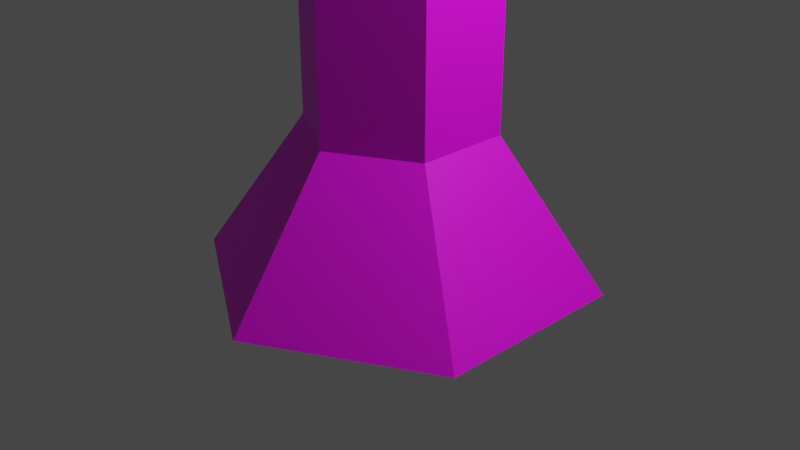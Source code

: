 # Source: Rocket.blend  (saved by Blender 3.0.42; exported with 4.5.12 LTS)
import bpy
from mathutils import Matrix  # noqa: F401  (used for matrix-valued properties, if any)

bpy.ops.wm.read_factory_settings(use_empty=True)
scene = bpy.context.scene
scene.name = 'Scene'

# ---- collections
col_collection = bpy.data.collections.new('Collection'); scene.collection.children.link(col_collection)

# ---- images (referenced by path relative to the original .blend; pixels are not part of the script)
import os
ASSET_DIR = os.environ.get("B2B_ASSET_DIR", "")  # directory of the original .blend (textures are referenced by path, not embedded)
HERE = os.path.dirname(os.path.abspath(__file__))  # packed textures are extracted next to this script under _unpacked/

def load_image(name, relpath, width, height, colorspace="sRGB"):
    """Load a texture the original file referenced (path relative to the .blend, or extracted next to this script)."""
    p = next((c for c in (os.path.join(HERE, relpath), os.path.join(ASSET_DIR, relpath)) if relpath and os.path.exists(c)), "")
    if p:
        img = bpy.data.images.load(p, check_existing=True)
        img.name = name
    else:  # same state as the original file: an image datablock whose file is absent (Cycles renders it pink)
        img = bpy.data.images.new(name, width, height)
        img.source = "FILE"
        img.filepath = "//" + (relpath or name)
    img.colorspace_settings.name = colorspace
    return img
img_rockettexture_png = load_image('RocketTexture.png', 'RocketTexture.png', 1024, 1024, 'sRGB')

# ---- materials (node trees are filled in below, after node groups)
mat_material_001 = bpy.data.materials.new('Material.001')
mat_material_001.use_transparent_shadow = False

# ---- material node trees
mat_material_001.use_nodes = True; mat_material_001.node_tree.nodes.clear()
_N = mat_material_001.node_tree.nodes; _L = mat_material_001.node_tree.links
n0 = _N.new('ShaderNodeBsdfPrincipled'); n0.name = 'Principled BSDF'; n0.location = (10, 300)
n0.distribution = 'GGX'
n0.subsurface_method = 'RANDOM_WALK_SKIN'
n0.inputs[3].default_value = 1.45
n0.inputs[27].default_value = (0.0, 0.0, 0.0, 1.0)
n0.inputs[28].default_value = 1.0
n1 = _N.new('ShaderNodeOutputMaterial'); n1.name = 'Material Output'; n1.location = (300, 300)
n2 = _N.new('ShaderNodeTexImage'); n2.name = 'Image Texture'; n2.location = (-280, 280)
n2.image = img_rockettexture_png
_L.new(n0.outputs[0], n1.inputs[0])
_L.new(n2.outputs[0], n0.inputs[0])
n1.is_active_output = True

# ---- world
world_world = bpy.data.worlds.new('World'); scene.world = world_world
world_world.use_nodes = True; world_world.node_tree.nodes.clear()
_N = world_world.node_tree.nodes; _L = world_world.node_tree.links
n0 = _N.new('ShaderNodeOutputWorld'); n0.name = 'World Output'; n0.location = (300, 300)
n1 = _N.new('ShaderNodeBackground'); n1.name = 'Background'; n1.location = (10, 300)
n1.inputs[0].default_value = (0.05088, 0.05088, 0.05088, 1.0)
_L.new(n1.outputs[0], n0.inputs[0])
n0.is_active_output = True
world_world.color = (0.05088, 0.05088, 0.05088)
world_world.use_sun_shadow = False
world_world.sun_shadow_jitter_overblur = 0.0

# ---- cameras
cam_camera = bpy.data.cameras.new('Camera')
cam_camera.clip_end = 100.0
cam_camera.ortho_scale = 7.314

# ---- lights
light_light = bpy.data.lights.new('Light', 'POINT')
light_light.transmission_factor = 0.0
light_light.energy = 1000.0
light_light.shadow_soft_size = 0.1
light_light.shadow_maximum_resolution = 0.006
light_light.use_absolute_resolution = True

# ---- meshes
me_cylinder = bpy.data.meshes.new('Cylinder')
me_cylinder.from_pydata([(0.0, 1.0, -1.0), (0.0, 1.0, 1.0), (0.866, 0.5, -1.0), (0.866, 0.5, 1.0), (0.866, -0.5, -1.0), (0.866, -0.5, 1.0), (-8.742e-08, -1.0, -1.0), (-8.742e-08, -1.0, 1.0), (-0.866, -0.5, -1.0), (-0.866, -0.5, 1.0), (-0.866, 0.5, -1.0), (-0.866, 0.5, 1.0), (0.3508, 0.2025, 3.077), (8.589e-08, 0.4051, 3.077), (0.3508, -0.2025, 3.077), (5.048e-08, -0.4051, 3.077), (-0.3508, -0.2025, 3.077), (-0.3508, 0.2025, 3.077), (1.615e-07, 1.0, -3.347), (0.866, 0.5, -3.347), (0.866, -0.5, -3.347), (7.411e-08, -1.0, -3.347), (-0.866, -0.5, -3.347), (-0.866, 0.5, -3.347), (1.644e-07, 2.098, -4.915), (1.817, 1.049, -4.915), (1.817, -1.049, -4.915), (-1.904e-08, -2.098, -4.915), (-1.817, -1.049, -4.915), (-1.817, 1.049, -4.915)], [], [(0, 1, 3, 2), (2, 3, 5, 4), (4, 5, 7, 6), (6, 7, 9, 8), (7, 5, 14, 15), (8, 9, 11, 10), (10, 11, 1, 0), (6, 8, 22, 21), (12, 13, 17, 16, 15, 14), (1, 11, 17, 13), (9, 7, 15, 16), (5, 3, 12, 14), (11, 9, 16, 17), (3, 1, 13, 12), (20, 21, 27, 26), (2, 4, 20, 19), (8, 10, 23, 22), (0, 2, 19, 18), (4, 6, 21, 20), (10, 0, 18, 23), (24, 25, 26, 27, 28, 29), (18, 19, 25, 24), (23, 18, 24, 29), (21, 22, 28, 27), (19, 20, 26, 25), (22, 23, 29, 28)])
_uv = me_cylinder.uv_layers.new(name='UVMap')
_uv.uv.foreach_set('vector', [0.3582, 0.8844, 0.366, 0.9953, 0.252, 0.9953, 0.2536, 0.886, 0.3558, 0.8896, 0.3636, 0.9951, 0.2526, 0.998, 0.2555, 0.8809, 0.3551, 0.8818, 0.359, 0.9883, 0.2559, 0.9902, 0.2588, 0.8896, 0.3516, 0.8877, 0.3516, 0.9961, 0.2581, 0.9961, 0.2591, 0.8896, 0.1588, 0.9725, 0.2311, 0.9442, 0.2311, 0.9442, 0.1665, 0.9171, 0.3704, 0.8955, 0.3333, 1.0, 0.2692, 0.9854, 0.279, 0.9062, 0.1252, 0.5002, 0.1254, 1.0, -8.941e-08, 1.0, -8.941e-08, 0.5, 0.3418, 0.9746, 0.2728, 0.9834, 0.2757, 0.9258, 0.3457, 0.9111, 0.2215, 0.9647, 0.1865, 0.9949, 0.1388, 0.9598, 0.1437, 0.9054, 0.1768, 0.8909, 0.2166, 0.9269, 0.1641, 0.8926, 0.2194, 0.8867, 0.235, 0.9727, 0.1406, 0.9766, 0.2302, 0.9147, 0.1907, 0.9822, 0.1907, 0.9822, 0.1489, 0.9729, 0.1474, 0.9446, 0.1763, 0.8917, 0.2378, 0.9582, 0.145, 0.9828, 0.1449, 0.9036, 0.2122, 0.9265, 0.2159, 0.9861, 0.1667, 1.0, 0.1536, 0.8926, 0.2285, 0.8984, 0.2363, 0.9805, 0.1517, 0.9746, 0.6667, 0.5, 0.5, 0.5, 0.5, 0.5, 0.6667, 0.5, 0.3538, 0.9893, 0.2614, 0.9951, 0.2682, 0.8906, 0.3509, 0.8945, 0.3568, 0.9639, 0.3415, 0.9873, 0.2858, 0.9824, 0.2904, 0.9326, 0.3389, 0.9863, 0.3089, 0.9961, 0.2562, 0.9863, 0.3027, 0.9043, 0.2692, 0.9297, 0.252, 0.9844, 0.3066, 0.9834, 0.3454, 0.9785, 0.1264, 1.001, 0.0031, 1.002, -8.941e-08, 0.5, 0.1233, 0.5, 0.75, 0.49, 0.9578, 0.37, 0.9578, 0.13, 0.75, 0.01, 0.5422, 0.13, 0.5422, 0.37, 1.0, 0.5, 0.8333, 0.5, 0.8333, 0.5, 1.0, 0.5, 0.2799, 0.3413, 0.05291, 0.34, 0.03445, 0.4323, 0.1445, 0.4077, 0.5, 0.5, 0.3333, 0.5, 0.3333, 0.5, 0.5, 0.5, 0.8333, 0.5, 0.6667, 0.5, 0.6667, 0.5, 0.8333, 0.5, 0.3333, 0.5, 0.1667, 0.5, 0.1667, 0.5, 0.3333, 0.5])
me_cylinder.materials.append(mat_material_001)
me_cylinder.use_remesh_fix_poles = True
me_cylinder.use_remesh_preserve_attributes = False
me_cylinder.update()

# ---- objects
ob_light = bpy.data.objects.new('Light', light_light)
ob_camera = bpy.data.objects.new('Camera', cam_camera)
ob_cylinder = bpy.data.objects.new('Cylinder', me_cylinder)

# ---- transforms, parenting, visibility, modifiers, constraints
ob_light.location = (4.076, 1.005, 5.904)
ob_light.rotation_euler = (0.6503, 0.05522, 1.866)
ob_light.lock_rotations_4d = False
ob_light.empty_display_type = 'ARROWS'
ob_light.color = (0.0, 0.0, 0.0, 0.0)
ob_light.lineart.crease_threshold = 0.0
ob_camera.location = (7.359, -6.926, 4.958)
ob_camera.rotation_euler = (1.109, 0.0, 0.8149)
ob_camera.lock_rotations_4d = False
ob_camera.empty_display_type = 'ARROWS'
ob_camera.color = (0.0, 0.0, 0.0, 0.0)
ob_camera.display_type = 'WIRE'
ob_camera.lineart.crease_threshold = 0.0
ob_cylinder.location = (0.0, 0.0, 4.372)

# ---- collection membership
col_collection.objects.link(ob_light)
col_collection.objects.link(ob_camera)
col_collection.objects.link(ob_cylinder)

# ---- scene / render settings (as saved in the file)
scene.camera = ob_camera
scene.frame_start = 1; scene.frame_end = 250; scene.frame_set(1)
scene.render.engine = 'BLENDER_EEVEE_NEXT'
scene.cycles.sampling_pattern = 'TABULATED_SOBOL'
scene.cycles.use_light_tree = False
scene.view_settings.view_transform = 'Filmic'
bpy.context.view_layer.update()
